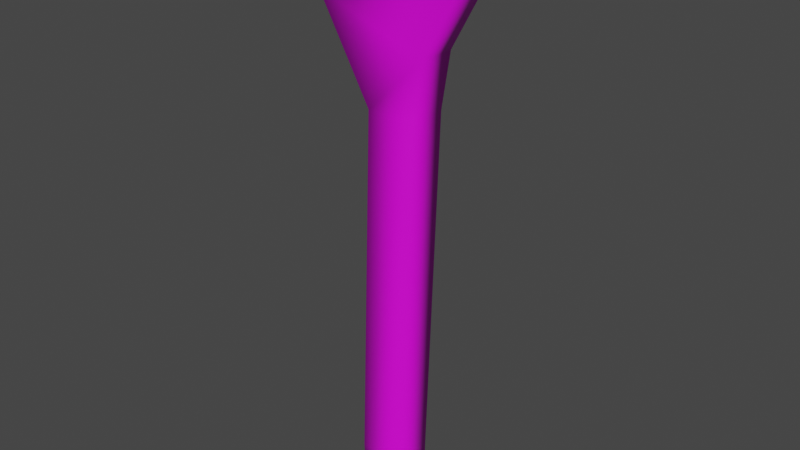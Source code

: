 # Source: Spanner_2.blend  (saved by Blender 2.81.16; exported with 4.5.12 LTS)
import bpy
from mathutils import Matrix  # noqa: F401  (used for matrix-valued properties, if any)

bpy.ops.wm.read_factory_settings(use_empty=True)
scene = bpy.context.scene
scene.name = 'Scene'

# ---- collections
col_collection = bpy.data.collections.new('Collection'); scene.collection.children.link(col_collection)

# ---- images (referenced by path relative to the original .blend; pixels are not part of the script)
import os
ASSET_DIR = os.environ.get("B2B_ASSET_DIR", "")  # directory of the original .blend (textures are referenced by path, not embedded)
HERE = os.path.dirname(os.path.abspath(__file__))  # packed textures are extracted next to this script under _unpacked/

def load_image(name, relpath, width, height, colorspace="sRGB"):
    """Load a texture the original file referenced (path relative to the .blend, or extracted next to this script)."""
    p = next((c for c in (os.path.join(HERE, relpath), os.path.join(ASSET_DIR, relpath)) if relpath and os.path.exists(c)), "")
    if p:
        img = bpy.data.images.load(p, check_existing=True)
        img.name = name
    else:  # same state as the original file: an image datablock whose file is absent (Cycles renders it pink)
        img = bpy.data.images.new(name, width, height)
        img.source = "FILE"
        img.filepath = "//" + (relpath or name)
    img.colorspace_settings.name = colorspace
    return img
img_spanners_jpg_003 = load_image('Spanners.jpg.003', 'Spanners.jpg', 1024, 1024, 'sRGB')

# ---- materials (node trees are filled in below, after node groups)
mat_material_004 = bpy.data.materials.new('Material.004')
mat_material_004.use_transparent_shadow = False

# ---- material node trees
mat_material_004.use_nodes = True; mat_material_004.node_tree.nodes.clear()
_N = mat_material_004.node_tree.nodes; _L = mat_material_004.node_tree.links
n0 = _N.new('ShaderNodeOutputMaterial'); n0.name = 'Material Output'; n0.location = (300, 300)
n1 = _N.new('ShaderNodeBsdfPrincipled'); n1.name = 'Principled BSDF'; n1.location = (10, 300)
n1.distribution = 'GGX'
n1.subsurface_method = 'BURLEY'
n1.inputs[3].default_value = 1.45
n1.inputs[27].default_value = (0.0, 0.0, 0.0, 1.0)
n1.inputs[28].default_value = 1.0
n2 = _N.new('ShaderNodeTexImage'); n2.name = 'Image Texture'; n2.location = (-280, 280)
n2.image = img_spanners_jpg_003
_L.new(n1.outputs[0], n0.inputs[0])
_L.new(n2.outputs[0], n1.inputs[0])
n0.is_active_output = True

# ---- world
world_world = bpy.data.worlds.new('World'); scene.world = world_world
world_world.use_nodes = True; world_world.node_tree.nodes.clear()
_N = world_world.node_tree.nodes; _L = world_world.node_tree.links
n0 = _N.new('ShaderNodeOutputWorld'); n0.name = 'World Output'; n0.location = (300, 300)
n1 = _N.new('ShaderNodeBackground'); n1.name = 'Background'; n1.location = (10, 300)
n1.inputs[0].default_value = (0.05088, 0.05088, 0.05088, 1.0)
_L.new(n1.outputs[0], n0.inputs[0])
n0.is_active_output = True
world_world.color = (0.05088, 0.05088, 0.05088)
world_world.use_sun_shadow = False
world_world.sun_shadow_jitter_overblur = 0.0

# ---- meshes
me_plane_002 = bpy.data.meshes.new('Plane.002')
me_plane_002.from_pydata([(-1.072, -6.474, -4.962e-07), (0.5876, -6.474, -4.962e-07), (-0.6626, 6.139, 4.658e-07), (1.035, 6.139, 4.658e-07), (-0.7177, -8.131, -6.464e-07), (0.1591, -8.131, -6.464e-07), (-1.003, -7.525, -5.915e-07), (0.5573, -7.525, -5.915e-07), (-2.539, 9.465, 7.673e-07), (1.347, 8.064, 6.403e-07), (2.395, 9.968, 8.129e-07), (-2.183, 9.799, 7.976e-07), (-1.892, 11.07, 9.128e-07), (-1.246, 12.15, 1.011e-06), (-0.621, 10.1, 8.249e-07), (0.7798, 10.43, 8.552e-07), (1.125, 10.93, 9.002e-07), (0.7043, 12.62, 1.053e-06), (1.846, 11.89, 9.871e-07), (2.536, 10.57, 8.679e-07), (-1.072, -6.474, -1.323), (0.5876, -6.474, -1.323), (-0.6626, 6.139, -1.323), (1.035, 6.139, -1.323), (-0.7177, -8.131, -1.323), (0.1591, -8.131, -1.323), (-1.003, -7.525, -1.323), (0.5573, -7.525, -1.323), (-2.539, 9.465, -1.323), (1.347, 8.064, -1.323), (2.395, 9.968, -1.323), (-2.183, 9.799, -1.323), (-1.892, 11.07, -1.323), (-1.246, 12.15, -1.323), (-0.621, 10.1, -1.323), (0.7798, 10.43, -1.323), (1.125, 10.93, -1.323), (0.7043, 12.62, -1.323), (1.846, 11.89, -1.323), (2.536, 10.57, -1.323)], [], [(0, 2, 3, 1), (7, 5, 4, 6), (1, 7, 6, 0), (2, 8, 9, 3), (8, 10, 9), (8, 11, 14, 10), (11, 12, 13, 14), (15, 10, 14), (15, 16, 19, 10), (16, 17, 18, 19), (20, 21, 23, 22), (27, 26, 24, 25), (21, 20, 26, 27), (22, 23, 29, 28), (28, 29, 30), (28, 30, 34, 31), (31, 34, 33, 32), (35, 34, 30), (35, 30, 39, 36), (36, 39, 38, 37), (17, 16, 36, 37), (9, 10, 30, 29), (0, 6, 26, 20), (18, 17, 37, 38), (2, 0, 20, 22), (11, 8, 28, 31), (5, 7, 27, 25), (19, 18, 38, 39), (12, 11, 31, 32), (1, 3, 23, 21), (13, 12, 32, 33), (14, 13, 33, 34), (3, 9, 29, 23), (4, 5, 25, 24), (15, 14, 34, 35), (8, 2, 22, 28), (10, 19, 39, 30), (6, 4, 24, 26), (16, 15, 35, 36), (7, 1, 21, 27)])
me_plane_002.polygons.foreach_set('use_smooth', [True] * 40)
_uv = me_plane_002.uv_layers.new(name='UVMap')
_uv.uv.foreach_set('vector', [0.6975, 0.3628, 0.7063, 0.7661, 0.7427, 0.7661, 0.7331, 0.3628, 0.7325, 0.3292, 0.7239, 0.3098, 0.7051, 0.3098, 0.699, 0.3292, 0.7331, 0.3628, 0.7325, 0.3292, 0.699, 0.3292, 0.6975, 0.3628, 0.7063, 0.7661, 0.6661, 0.8724, 0.7494, 0.8276, 0.7427, 0.7661, 0.6661, 0.8724, 0.7719, 0.8885, 0.7494, 0.8276, 0.6661, 0.8724, 0.6737, 0.8831, 0.7072, 0.8928, 0.7719, 0.8885, 0.6737, 0.8831, 0.6799, 0.9238, 0.6938, 0.9582, 0.7072, 0.8928, 0.7373, 0.9034, 0.7719, 0.8885, 0.7072, 0.8928, 0.7373, 0.9034, 0.7447, 0.9193, 0.7749, 0.9079, 0.7719, 0.8885, 0.7447, 0.9193, 0.7356, 0.9734, 0.7602, 0.95, 0.7749, 0.9079, 0.6975, 0.3628, 0.7331, 0.3628, 0.7427, 0.7661, 0.7063, 0.7661, 0.7325, 0.3292, 0.699, 0.3292, 0.7051, 0.3098, 0.7239, 0.3098, 0.7331, 0.3628, 0.6975, 0.3628, 0.699, 0.3292, 0.7325, 0.3292, 0.7063, 0.7661, 0.7427, 0.7661, 0.7494, 0.8276, 0.6661, 0.8724, 0.6661, 0.8724, 0.7494, 0.8276, 0.7719, 0.8885, 0.6661, 0.8724, 0.7719, 0.8885, 0.7072, 0.8928, 0.6737, 0.8831, 0.6737, 0.8831, 0.7072, 0.8928, 0.6938, 0.9582, 0.6799, 0.9238, 0.7373, 0.9034, 0.7072, 0.8928, 0.7719, 0.8885, 0.7373, 0.9034, 0.7719, 0.8885, 0.7749, 0.9079, 0.7447, 0.9193, 0.7447, 0.9193, 0.7749, 0.9079, 0.7602, 0.95, 0.7356, 0.9734, 0.7195, 0.7552, 0.7187, 0.728, 0.7331, 0.7271, 0.7339, 0.7543, 0.7174, 0.682, 0.7182, 0.7126, 0.7327, 0.7117, 0.7318, 0.6812, 0.7107, 0.4489, 0.7102, 0.432, 0.7247, 0.4311, 0.7252, 0.448, 0.7191, 0.7434, 0.7195, 0.7552, 0.7339, 0.7543, 0.7336, 0.7425, 0.7165, 0.6512, 0.7107, 0.4489, 0.7252, 0.448, 0.7309, 0.6503, 0.7182, 0.7099, 0.718, 0.7045, 0.7325, 0.7036, 0.7326, 0.709, 0.7099, 0.4223, 0.7102, 0.432, 0.7247, 0.4311, 0.7244, 0.4214, 0.7185, 0.7223, 0.7191, 0.7434, 0.7336, 0.7425, 0.733, 0.7214, 0.7187, 0.7303, 0.7182, 0.7099, 0.7326, 0.709, 0.7332, 0.7294, 0.7107, 0.4489, 0.7165, 0.6512, 0.7309, 0.6503, 0.7252, 0.448, 0.7192, 0.7476, 0.7187, 0.7303, 0.7332, 0.7294, 0.7337, 0.7467, 0.7183, 0.7147, 0.7192, 0.7476, 0.7337, 0.7467, 0.7328, 0.7138, 0.7165, 0.6512, 0.7174, 0.682, 0.7318, 0.6812, 0.7309, 0.6503, 0.7099, 0.4223, 0.7099, 0.4223, 0.7244, 0.4214, 0.7244, 0.4214, 0.7185, 0.7201, 0.7183, 0.7147, 0.7328, 0.7138, 0.7329, 0.7192, 0.718, 0.7045, 0.7165, 0.6512, 0.7309, 0.6503, 0.7325, 0.7036, 0.7182, 0.7126, 0.7185, 0.7223, 0.733, 0.7214, 0.7327, 0.7117, 0.7102, 0.432, 0.7099, 0.4223, 0.7244, 0.4214, 0.7247, 0.4311, 0.7187, 0.728, 0.7185, 0.7201, 0.7329, 0.7192, 0.7331, 0.7271, 0.7102, 0.432, 0.7107, 0.4489, 0.7252, 0.448, 0.7247, 0.4311])
me_plane_002.materials.append(mat_material_004)
me_plane_002.use_remesh_fix_poles = True
me_plane_002.use_remesh_preserve_attributes = False
me_plane_002.use_mirror_vertex_groups = False
me_plane_002.update()

# ---- objects
ob_plane_002 = bpy.data.objects.new('Plane.002', me_plane_002)

# ---- transforms, parenting, visibility, modifiers, constraints
ob_plane_002.location = (0.0, 0.0, 0.0)
ob_plane_002.rotation_euler = (1.571, -0.0, 0.0)
ob_plane_002.scale = (0.1082, 0.1082, 0.1082)
ob_plane_002.lineart.crease_threshold = 0.0

# ---- collection membership
col_collection.objects.link(ob_plane_002)

# ---- scene / render settings (as saved in the file)
scene.frame_start = 1; scene.frame_end = 250; scene.frame_set(1)
scene.render.engine = 'BLENDER_EEVEE_NEXT'
scene.cycles.use_denoising = False
scene.cycles.samples = 128
scene.cycles.sampling_pattern = 'TABULATED_SOBOL'
scene.cycles.use_adaptive_sampling = False
scene.cycles.use_light_tree = False
scene.view_settings.view_transform = 'Filmic'
bpy.context.view_layer.update()

# ---- added for rendering (the .blend has no active camera and no usable light): camera, sun
cam_auto = bpy.data.cameras.new('AutoCamera')
cam_auto.lens = 50.0
cam_auto.sensor_width = 36.0
cam_auto.clip_end = 1000.0
ob_auto_camera = bpy.data.objects.new('AutoCamera', cam_auto)
scene.collection.objects.link(ob_auto_camera)
ob_auto_camera.location = (2.14249, -2.49959, 1.95703)
ob_auto_camera.rotation_euler = (1.09748, -7.21219e-08, 0.694738)
scene.camera = ob_auto_camera
light_auto_sun = bpy.data.lights.new('AutoSun', 'SUN')
light_auto_sun.energy = 3.0
light_auto_sun.angle = 0.0523599
ob_auto_sun = bpy.data.objects.new('AutoSun', light_auto_sun)
scene.collection.objects.link(ob_auto_sun)
ob_auto_sun.rotation_euler = (0.872665, 0.174533, 0.523599)
bpy.context.view_layer.update()
